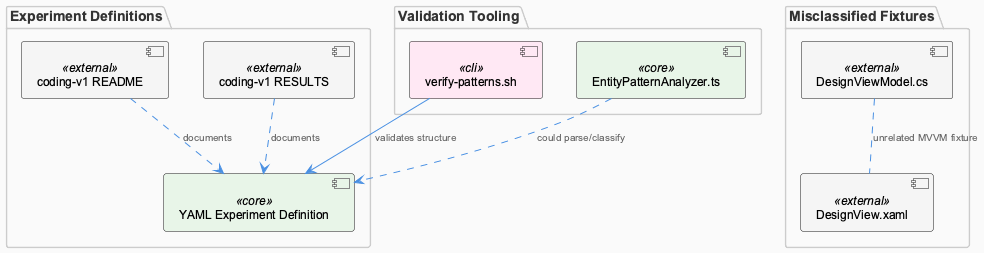

The diagram above was rendered by PlantUML. Its source (embedded in the PNG):
@startuml
!include /Users/Q284340/Agentic/coding/docs/puml/_standard-style.puml

package "Experiment Definitions" {
  component "coding-v1 README" as readme <<external>>
  component "coding-v1 RESULTS" as results <<external>>
  component "YAML Experiment Definition" as yamldef <<core>>
}

package "Validation Tooling" {
  component "verify-patterns.sh" as verify <<cli>>
  component "EntityPatternAnalyzer.ts" as analyzer <<core>>
}

package "Misclassified Fixtures" {
  component "DesignViewModel.cs" as vm <<external>>
  component "DesignView.xaml" as view <<external>>
}

readme ..> yamldef : "documents"
results ..> yamldef : "documents"

verify --> yamldef : "validates structure"
analyzer ..> yamldef : "could parse/classify"

vm .. view : "unrelated MVVM fixture"

@enduml